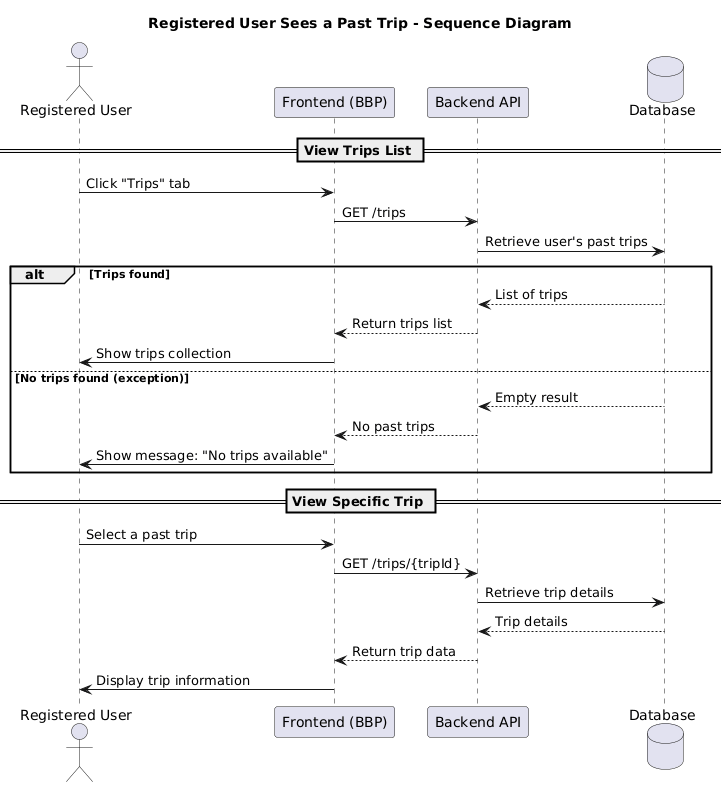

The diagram above was rendered by PlantUML. Its source (embedded in the PNG):
@startuml
title Registered User Sees a Past Trip - Sequence Diagram

actor "Registered User" as U
participant "Frontend (BBP)" as FE
participant "Backend API" as BE
database "Database" as DB

== View Trips List ==

U -> FE : Click "Trips" tab
FE -> BE : GET /trips

BE -> DB : Retrieve user's past trips
alt Trips found
    DB --> BE : List of trips
    BE --> FE : Return trips list
    FE -> U : Show trips collection
else No trips found (exception)
    DB --> BE : Empty result
    BE --> FE : No past trips
    FE -> U : Show message: "No trips available"
end

== View Specific Trip ==

U -> FE : Select a past trip
FE -> BE : GET /trips/{tripId}

BE -> DB : Retrieve trip details
DB --> BE : Trip details

BE --> FE : Return trip data
FE -> U : Display trip information
@enduml